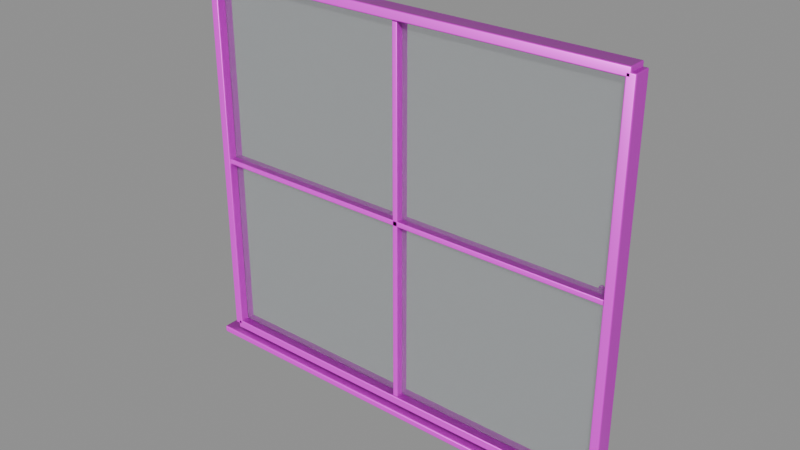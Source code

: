 # Source: model.blend  (saved by Blender 4.5.92; exported with 4.5.12 LTS)
import bpy
from mathutils import Matrix  # noqa: F401  (used for matrix-valued properties, if any)

bpy.ops.wm.read_factory_settings(use_empty=True)
scene = bpy.context.scene
scene.name = 'Empty'

# ---- collections
col_ast_16_004___d = bpy.data.collections.new('AST_16_004_窗_D'); scene.collection.children.link(col_ast_16_004___d)

# ---- images (referenced by path relative to the original .blend; pixels are not part of the script)
import os
ASSET_DIR = os.environ.get("B2B_ASSET_DIR", "")  # directory of the original .blend (textures are referenced by path, not embedded)
HERE = os.path.dirname(os.path.abspath(__file__))  # packed textures are extracted next to this script under _unpacked/

def load_image(name, relpath, width, height, colorspace="sRGB"):
    """Load a texture the original file referenced (path relative to the .blend, or extracted next to this script)."""
    p = next((c for c in (os.path.join(HERE, relpath), os.path.join(ASSET_DIR, relpath)) if relpath and os.path.exists(c)), "")
    if p:
        img = bpy.data.images.load(p, check_existing=True)
        img.name = name
    else:  # same state as the original file: an image datablock whose file is absent (Cycles renders it pink)
        img = bpy.data.images.new(name, width, height)
        img.source = "FILE"
        img.filepath = "//" + (relpath or name)
    img.colorspace_settings.name = colorspace
    return img
img_brushed_steel_basecolor_png = load_image('brushed_steel_basecolor.png', 'brushed_steel_basecolor.png', 1024, 1024, 'sRGB')
img_brushed_steel_ao_png = load_image('brushed_steel_ao.png', 'brushed_steel_ao.png', 1024, 1024, 'Non-Color')
img_brushed_steel_roughness_png = load_image('brushed_steel_roughness.png', 'brushed_steel_roughness.png', 1024, 1024, 'Non-Color')
img_brushed_steel_metallic_png = load_image('brushed_steel_metallic.png', 'brushed_steel_metallic.png', 1024, 1024, 'Non-Color')
img_brushed_steel_specular_png = load_image('brushed_steel_specular.png', 'brushed_steel_specular.png', 1024, 1024, 'Non-Color')
img_brushed_steel_normal_png = load_image('brushed_steel_normal.png', 'brushed_steel_normal.png', 1024, 1024, 'Non-Color')
img_brushed_steel_height_png = load_image('brushed_steel_height.png', 'brushed_steel_height.png', 1024, 1024, 'Non-Color')
img_brushed_steel_displacement_png = load_image('brushed_steel_displacement.png', 'brushed_steel_displacement.png', 1024, 1024, 'Non-Color')
img_brass_basecolor_png = load_image('brass_basecolor.png', 'brass_basecolor.png', 1024, 1024, 'sRGB')
img_brass_ao_png = load_image('brass_ao.png', 'brass_ao.png', 1024, 1024, 'Non-Color')
img_brass_roughness_png = load_image('brass_roughness.png', 'brass_roughness.png', 1024, 1024, 'Non-Color')
img_brass_metallic_png = load_image('brass_metallic.png', 'brass_metallic.png', 1024, 1024, 'Non-Color')
img_brass_specular_png = load_image('brass_specular.png', 'brass_specular.png', 1024, 1024, 'Non-Color')
img_brass_normal_png = load_image('brass_normal.png', 'brass_normal.png', 1024, 1024, 'Non-Color')
img_brass_height_png = load_image('brass_height.png', 'brass_height.png', 1024, 1024, 'Non-Color')
img_brass_displacement_png = load_image('brass_displacement.png', 'brass_displacement.png', 1024, 1024, 'Non-Color')

# ---- materials (node trees are filled in below, after node groups)
mat_brushed_steel = bpy.data.materials.new('brushed_steel')
mat_brushed_steel.diffuse_color = (0.6, 0.6, 0.6, 1.0)
mat_glass_clear = bpy.data.materials.new('glass_clear')
mat_glass_clear.diffuse_color = (0.92, 0.96, 0.98, 1.0)
mat_brass = bpy.data.materials.new('brass')
mat_brass.diffuse_color = (0.6, 0.6, 0.6, 1.0)

# ---- material node trees
mat_brushed_steel.use_nodes = True; mat_brushed_steel.node_tree.nodes.clear()
_N = mat_brushed_steel.node_tree.nodes; _L = mat_brushed_steel.node_tree.links
n0 = _N.new('ShaderNodeOutputMaterial'); n0.name = 'Material Output'; n0.location = (1100, 0)
n1 = _N.new('ShaderNodeBsdfPrincipled'); n1.name = 'Principled BSDF'; n1.location = (760, 0)
n1.inputs[15].default_value = 0.28
n2 = _N.new('ShaderNodeNewGeometry'); n2.name = 'Geometry'; n2.location = (-1300, 0)
n3 = _N.new('ShaderNodeVectorMath'); n3.name = 'Vector Math'; n3.location = (-1080, 0)
n3.operation = 'SCALE'
n3.inputs[3].default_value = 1.8
n4 = _N.new('ShaderNodeTexImage'); n4.name = 'Image Texture'; n4.location = (-820, 520)
n4.label = 'basecolor'
n4.image = img_brushed_steel_basecolor_png
n4.projection = 'BOX'
n4.projection_blend = 0.15
n5 = _N.new('ShaderNodeTexImage'); n5.name = 'Image Texture.001'; n5.location = (-820, 300)
n5.label = 'ao'
n5.image = img_brushed_steel_ao_png
n5.projection = 'BOX'
n5.projection_blend = 0.15
n6 = _N.new('ShaderNodeTexImage'); n6.name = 'Image Texture.002'; n6.location = (-820, 90)
n6.label = 'roughness'
n6.image = img_brushed_steel_roughness_png
n6.projection = 'BOX'
n6.projection_blend = 0.15
n7 = _N.new('ShaderNodeTexImage'); n7.name = 'Image Texture.003'; n7.location = (-820, -120)
n7.label = 'metallic'
n7.image = img_brushed_steel_metallic_png
n7.projection = 'BOX'
n7.projection_blend = 0.15
n8 = _N.new('ShaderNodeTexImage'); n8.name = 'Image Texture.004'; n8.location = (-820, -330)
n8.label = 'specular'
n8.image = img_brushed_steel_specular_png
n8.projection = 'BOX'
n8.projection_blend = 0.15
n9 = _N.new('ShaderNodeTexImage'); n9.name = 'Image Texture.005'; n9.location = (-820, -540)
n9.label = 'normal'
n9.image = img_brushed_steel_normal_png
n9.projection = 'BOX'
n9.projection_blend = 0.15
n10 = _N.new('ShaderNodeTexImage'); n10.name = 'Image Texture.006'; n10.location = (-820, -750)
n10.label = 'height'
n10.image = img_brushed_steel_height_png
n10.projection = 'BOX'
n10.projection_blend = 0.15
n11 = _N.new('ShaderNodeTexImage'); n11.name = 'Image Texture.007'; n11.location = (-820, -960)
n11.label = 'displacement'
n11.image = img_brushed_steel_displacement_png
n11.projection = 'BOX'
n11.projection_blend = 0.15
n12 = _N.new('ShaderNodeMixRGB'); n12.name = 'Mix (Legacy)'; n12.location = (-260, 480)
n12.blend_type = 'MULTIPLY'
n12.inputs[0].default_value = 0.78
n13 = _N.new('ShaderNodeNormalMap'); n13.name = 'Normal Map'; n13.location = (60, -420)
n13.inputs[0].default_value = 0.52
n14 = _N.new('ShaderNodeBump'); n14.name = 'Bump'; n14.location = (300, -420)
n14.inputs[0].default_value = 0.14
n14.inputs[1].default_value = 0.0025
n15 = _N.new('ShaderNodeDisplacement'); n15.name = 'Displacement'; n15.location = (300, -700)
n15.inputs[2].default_value = 0.012
_L.new(n1.outputs[0], n0.inputs[0])
_L.new(n2.outputs[0], n3.inputs[0])
_L.new(n3.outputs[0], n4.inputs[0])
_L.new(n3.outputs[0], n5.inputs[0])
_L.new(n3.outputs[0], n6.inputs[0])
_L.new(n3.outputs[0], n7.inputs[0])
_L.new(n3.outputs[0], n8.inputs[0])
_L.new(n3.outputs[0], n9.inputs[0])
_L.new(n3.outputs[0], n10.inputs[0])
_L.new(n3.outputs[0], n11.inputs[0])
_L.new(n4.outputs[0], n12.inputs[1])
_L.new(n5.outputs[0], n12.inputs[2])
_L.new(n12.outputs[0], n1.inputs[0])
_L.new(n6.outputs[0], n1.inputs[2])
_L.new(n7.outputs[0], n1.inputs[1])
_L.new(n8.outputs[0], n1.inputs[13])
_L.new(n9.outputs[0], n13.inputs[1])
_L.new(n10.outputs[0], n14.inputs[3])
_L.new(n13.outputs[0], n14.inputs[4])
_L.new(n14.outputs[0], n1.inputs[5])
_L.new(n11.outputs[0], n15.inputs[0])
_L.new(n15.outputs[0], n0.inputs[2])
n0.is_active_output = True
mat_glass_clear.use_nodes = True; mat_glass_clear.node_tree.nodes.clear()
_N = mat_glass_clear.node_tree.nodes; _L = mat_glass_clear.node_tree.links
n0 = _N.new('ShaderNodeBsdfPrincipled'); n0.name = 'Principled BSDF'; n0.location = (-200, 100)
n0.inputs[0].default_value = (0.92, 0.96, 0.98, 1.0)
n0.inputs[2].default_value = 0.06
n0.inputs[3].default_value = 1.45
n0.inputs[18].default_value = 0.92
n1 = _N.new('ShaderNodeOutputMaterial'); n1.name = 'Material Output'; n1.location = (200, 100)
_L.new(n0.outputs[0], n1.inputs[0])
n1.is_active_output = True
mat_brass.use_nodes = True; mat_brass.node_tree.nodes.clear()
_N = mat_brass.node_tree.nodes; _L = mat_brass.node_tree.links
n0 = _N.new('ShaderNodeOutputMaterial'); n0.name = 'Material Output'; n0.location = (1100, 0)
n1 = _N.new('ShaderNodeBsdfPrincipled'); n1.name = 'Principled BSDF'; n1.location = (760, 0)
n1.inputs[15].default_value = 0.28
n2 = _N.new('ShaderNodeNewGeometry'); n2.name = 'Geometry'; n2.location = (-1300, 0)
n3 = _N.new('ShaderNodeVectorMath'); n3.name = 'Vector Math'; n3.location = (-1080, 0)
n3.operation = 'SCALE'
n3.inputs[3].default_value = 1.8
n4 = _N.new('ShaderNodeTexImage'); n4.name = 'Image Texture'; n4.location = (-820, 520)
n4.label = 'basecolor'
n4.image = img_brass_basecolor_png
n4.projection = 'BOX'
n4.projection_blend = 0.15
n5 = _N.new('ShaderNodeTexImage'); n5.name = 'Image Texture.001'; n5.location = (-820, 300)
n5.label = 'ao'
n5.image = img_brass_ao_png
n5.projection = 'BOX'
n5.projection_blend = 0.15
n6 = _N.new('ShaderNodeTexImage'); n6.name = 'Image Texture.002'; n6.location = (-820, 90)
n6.label = 'roughness'
n6.image = img_brass_roughness_png
n6.projection = 'BOX'
n6.projection_blend = 0.15
n7 = _N.new('ShaderNodeTexImage'); n7.name = 'Image Texture.003'; n7.location = (-820, -120)
n7.label = 'metallic'
n7.image = img_brass_metallic_png
n7.projection = 'BOX'
n7.projection_blend = 0.15
n8 = _N.new('ShaderNodeTexImage'); n8.name = 'Image Texture.004'; n8.location = (-820, -330)
n8.label = 'specular'
n8.image = img_brass_specular_png
n8.projection = 'BOX'
n8.projection_blend = 0.15
n9 = _N.new('ShaderNodeTexImage'); n9.name = 'Image Texture.005'; n9.location = (-820, -540)
n9.label = 'normal'
n9.image = img_brass_normal_png
n9.projection = 'BOX'
n9.projection_blend = 0.15
n10 = _N.new('ShaderNodeTexImage'); n10.name = 'Image Texture.006'; n10.location = (-820, -750)
n10.label = 'height'
n10.image = img_brass_height_png
n10.projection = 'BOX'
n10.projection_blend = 0.15
n11 = _N.new('ShaderNodeTexImage'); n11.name = 'Image Texture.007'; n11.location = (-820, -960)
n11.label = 'displacement'
n11.image = img_brass_displacement_png
n11.projection = 'BOX'
n11.projection_blend = 0.15
n12 = _N.new('ShaderNodeMixRGB'); n12.name = 'Mix (Legacy)'; n12.location = (-260, 480)
n12.blend_type = 'MULTIPLY'
n12.inputs[0].default_value = 0.78
n13 = _N.new('ShaderNodeNormalMap'); n13.name = 'Normal Map'; n13.location = (60, -420)
n13.inputs[0].default_value = 0.52
n14 = _N.new('ShaderNodeBump'); n14.name = 'Bump'; n14.location = (300, -420)
n14.inputs[0].default_value = 0.14
n14.inputs[1].default_value = 0.0025
n15 = _N.new('ShaderNodeDisplacement'); n15.name = 'Displacement'; n15.location = (300, -700)
n15.inputs[2].default_value = 0.012
_L.new(n1.outputs[0], n0.inputs[0])
_L.new(n2.outputs[0], n3.inputs[0])
_L.new(n3.outputs[0], n4.inputs[0])
_L.new(n3.outputs[0], n5.inputs[0])
_L.new(n3.outputs[0], n6.inputs[0])
_L.new(n3.outputs[0], n7.inputs[0])
_L.new(n3.outputs[0], n8.inputs[0])
_L.new(n3.outputs[0], n9.inputs[0])
_L.new(n3.outputs[0], n10.inputs[0])
_L.new(n3.outputs[0], n11.inputs[0])
_L.new(n4.outputs[0], n12.inputs[1])
_L.new(n5.outputs[0], n12.inputs[2])
_L.new(n12.outputs[0], n1.inputs[0])
_L.new(n6.outputs[0], n1.inputs[2])
_L.new(n7.outputs[0], n1.inputs[1])
_L.new(n8.outputs[0], n1.inputs[13])
_L.new(n9.outputs[0], n13.inputs[1])
_L.new(n10.outputs[0], n14.inputs[3])
_L.new(n13.outputs[0], n14.inputs[4])
_L.new(n14.outputs[0], n1.inputs[5])
_L.new(n11.outputs[0], n15.inputs[0])
_L.new(n15.outputs[0], n0.inputs[2])
n0.is_active_output = True

# ---- meshes
me_cube_169 = bpy.data.meshes.new('Cube.169')
me_cube_169.from_pydata([(-0.025, -0.05, -1.05), (-0.025, -0.05, 1.05), (-0.025, 0.05, -1.05), (-0.025, 0.05, 1.05), (0.025, -0.05, -1.05), (0.025, -0.05, 1.05), (0.025, 0.05, -1.05), (0.025, 0.05, 1.05)], [], [(0, 1, 3, 2), (2, 3, 7, 6), (6, 7, 5, 4), (4, 5, 1, 0), (2, 6, 4, 0), (7, 3, 1, 5)])
_uv = me_cube_169.uv_layers.new(name='UVMap')
_uv.uv.foreach_set('vector', [0.375, 0.0, 0.625, 0.0, 0.625, 0.25, 0.375, 0.25, 0.375, 0.25, 0.625, 0.25, 0.625, 0.5, 0.375, 0.5, 0.375, 0.5, 0.625, 0.5, 0.625, 0.75, 0.375, 0.75, 0.375, 0.75, 0.625, 0.75, 0.625, 1.0, 0.375, 1.0, 0.125, 0.5, 0.375, 0.5, 0.375, 0.75, 0.125, 0.75, 0.625, 0.5, 0.875, 0.5, 0.875, 0.75, 0.625, 0.75])
me_cube_169.materials.append(mat_brushed_steel)
me_cube_169.update()
me_cube_170 = bpy.data.meshes.new('Cube.170')
me_cube_170.from_pydata([(-0.025, -0.05, -1.05), (-0.025, -0.05, 1.05), (-0.025, 0.05, -1.05), (-0.025, 0.05, 1.05), (0.025, -0.05, -1.05), (0.025, -0.05, 1.05), (0.025, 0.05, -1.05), (0.025, 0.05, 1.05)], [], [(0, 1, 3, 2), (2, 3, 7, 6), (6, 7, 5, 4), (4, 5, 1, 0), (2, 6, 4, 0), (7, 3, 1, 5)])
_uv = me_cube_170.uv_layers.new(name='UVMap')
_uv.uv.foreach_set('vector', [0.375, 0.0, 0.625, 0.0, 0.625, 0.25, 0.375, 0.25, 0.375, 0.25, 0.625, 0.25, 0.625, 0.5, 0.375, 0.5, 0.375, 0.5, 0.625, 0.5, 0.625, 0.75, 0.375, 0.75, 0.375, 0.75, 0.625, 0.75, 0.625, 1.0, 0.375, 1.0, 0.125, 0.5, 0.375, 0.5, 0.375, 0.75, 0.125, 0.75, 0.625, 0.5, 0.875, 0.5, 0.875, 0.75, 0.625, 0.75])
me_cube_170.materials.append(mat_brushed_steel)
me_cube_170.update()
me_cube_171 = bpy.data.meshes.new('Cube.171')
me_cube_171.from_pydata([(-1.2, -0.05, -0.025), (-1.2, -0.05, 0.025), (-1.2, 0.05, -0.025), (-1.2, 0.05, 0.025), (1.2, -0.05, -0.025), (1.2, -0.05, 0.025), (1.2, 0.05, -0.025), (1.2, 0.05, 0.025)], [], [(0, 1, 3, 2), (2, 3, 7, 6), (6, 7, 5, 4), (4, 5, 1, 0), (2, 6, 4, 0), (7, 3, 1, 5)])
_uv = me_cube_171.uv_layers.new(name='UVMap')
_uv.uv.foreach_set('vector', [0.375, 0.0, 0.625, 0.0, 0.625, 0.25, 0.375, 0.25, 0.375, 0.25, 0.625, 0.25, 0.625, 0.5, 0.375, 0.5, 0.375, 0.5, 0.625, 0.5, 0.625, 0.75, 0.375, 0.75, 0.375, 0.75, 0.625, 0.75, 0.625, 1.0, 0.375, 1.0, 0.125, 0.5, 0.375, 0.5, 0.375, 0.75, 0.125, 0.75, 0.625, 0.5, 0.875, 0.5, 0.875, 0.75, 0.625, 0.75])
me_cube_171.materials.append(mat_brushed_steel)
me_cube_171.update()
me_cube_172 = bpy.data.meshes.new('Cube.172')
me_cube_172.from_pydata([(-1.2, -0.05, -0.025), (-1.2, -0.05, 0.025), (-1.2, 0.05, -0.025), (-1.2, 0.05, 0.025), (1.2, -0.05, -0.025), (1.2, -0.05, 0.025), (1.2, 0.05, -0.025), (1.2, 0.05, 0.025)], [], [(0, 1, 3, 2), (2, 3, 7, 6), (6, 7, 5, 4), (4, 5, 1, 0), (2, 6, 4, 0), (7, 3, 1, 5)])
_uv = me_cube_172.uv_layers.new(name='UVMap')
_uv.uv.foreach_set('vector', [0.375, 0.0, 0.625, 0.0, 0.625, 0.25, 0.375, 0.25, 0.375, 0.25, 0.625, 0.25, 0.625, 0.5, 0.375, 0.5, 0.375, 0.5, 0.625, 0.5, 0.625, 0.75, 0.375, 0.75, 0.375, 0.75, 0.625, 0.75, 0.625, 1.0, 0.375, 1.0, 0.125, 0.5, 0.375, 0.5, 0.375, 0.75, 0.125, 0.75, 0.625, 0.5, 0.875, 0.5, 0.875, 0.75, 0.625, 0.75])
me_cube_172.materials.append(mat_brushed_steel)
me_cube_172.update()
me_cube_173 = bpy.data.meshes.new('Cube.173')
me_cube_173.from_pydata([(-0.015, -0.04, -1.05), (-0.015, -0.04, 1.05), (-0.015, 0.04, -1.05), (-0.015, 0.04, 1.05), (0.015, -0.04, -1.05), (0.015, -0.04, 1.05), (0.015, 0.04, -1.05), (0.015, 0.04, 1.05)], [], [(0, 1, 3, 2), (2, 3, 7, 6), (6, 7, 5, 4), (4, 5, 1, 0), (2, 6, 4, 0), (7, 3, 1, 5)])
_uv = me_cube_173.uv_layers.new(name='UVMap')
_uv.uv.foreach_set('vector', [0.375, 0.0, 0.625, 0.0, 0.625, 0.25, 0.375, 0.25, 0.375, 0.25, 0.625, 0.25, 0.625, 0.5, 0.375, 0.5, 0.375, 0.5, 0.625, 0.5, 0.625, 0.75, 0.375, 0.75, 0.375, 0.75, 0.625, 0.75, 0.625, 1.0, 0.375, 1.0, 0.125, 0.5, 0.375, 0.5, 0.375, 0.75, 0.125, 0.75, 0.625, 0.5, 0.875, 0.5, 0.875, 0.75, 0.625, 0.75])
me_cube_173.materials.append(mat_brushed_steel)
me_cube_173.update()
me_cube_174 = bpy.data.meshes.new('Cube.174')
me_cube_174.from_pydata([(-1.2, -0.04, -0.015), (-1.2, -0.04, 0.015), (-1.2, 0.04, -0.015), (-1.2, 0.04, 0.015), (1.2, -0.04, -0.015), (1.2, -0.04, 0.015), (1.2, 0.04, -0.015), (1.2, 0.04, 0.015)], [], [(0, 1, 3, 2), (2, 3, 7, 6), (6, 7, 5, 4), (4, 5, 1, 0), (2, 6, 4, 0), (7, 3, 1, 5)])
_uv = me_cube_174.uv_layers.new(name='UVMap')
_uv.uv.foreach_set('vector', [0.375, 0.0, 0.625, 0.0, 0.625, 0.25, 0.375, 0.25, 0.375, 0.25, 0.625, 0.25, 0.625, 0.5, 0.375, 0.5, 0.375, 0.5, 0.625, 0.5, 0.625, 0.75, 0.375, 0.75, 0.375, 0.75, 0.625, 0.75, 0.625, 1.0, 0.375, 1.0, 0.125, 0.5, 0.375, 0.5, 0.375, 0.75, 0.125, 0.75, 0.625, 0.5, 0.875, 0.5, 0.875, 0.75, 0.625, 0.75])
me_cube_174.materials.append(mat_brushed_steel)
me_cube_174.update()
me_cube_175 = bpy.data.meshes.new('Cube.175')
me_cube_175.from_pydata([(-1.175, -0.003, -1.025), (-1.175, -0.003, 1.025), (-1.175, 0.003, -1.025), (-1.175, 0.003, 1.025), (1.175, -0.003, -1.025), (1.175, -0.003, 1.025), (1.175, 0.003, -1.025), (1.175, 0.003, 1.025)], [], [(0, 1, 3, 2), (2, 3, 7, 6), (6, 7, 5, 4), (4, 5, 1, 0), (2, 6, 4, 0), (7, 3, 1, 5)])
_uv = me_cube_175.uv_layers.new(name='UVMap')
_uv.uv.foreach_set('vector', [0.375, 0.0, 0.625, 0.0, 0.625, 0.25, 0.375, 0.25, 0.375, 0.25, 0.625, 0.25, 0.625, 0.5, 0.375, 0.5, 0.375, 0.5, 0.625, 0.5, 0.625, 0.75, 0.375, 0.75, 0.375, 0.75, 0.625, 0.75, 0.625, 1.0, 0.375, 1.0, 0.125, 0.5, 0.375, 0.5, 0.375, 0.75, 0.125, 0.75, 0.625, 0.5, 0.875, 0.5, 0.875, 0.75, 0.625, 0.75])
me_cube_175.materials.append(mat_glass_clear)
me_cube_175.update()
me_cube_176 = bpy.data.meshes.new('Cube.176')
me_cube_176.from_pydata([(-1.28, -0.09, -0.02), (-1.28, -0.09, 0.02), (-1.28, 0.09, -0.02), (-1.28, 0.09, 0.02), (1.28, -0.09, -0.02), (1.28, -0.09, 0.02), (1.28, 0.09, -0.02), (1.28, 0.09, 0.02)], [], [(0, 1, 3, 2), (2, 3, 7, 6), (6, 7, 5, 4), (4, 5, 1, 0), (2, 6, 4, 0), (7, 3, 1, 5)])
_uv = me_cube_176.uv_layers.new(name='UVMap')
_uv.uv.foreach_set('vector', [0.375, 0.0, 0.625, 0.0, 0.625, 0.25, 0.375, 0.25, 0.375, 0.25, 0.625, 0.25, 0.625, 0.5, 0.375, 0.5, 0.375, 0.5, 0.625, 0.5, 0.625, 0.75, 0.375, 0.75, 0.375, 0.75, 0.625, 0.75, 0.625, 1.0, 0.375, 1.0, 0.125, 0.5, 0.375, 0.5, 0.375, 0.75, 0.125, 0.75, 0.625, 0.5, 0.875, 0.5, 0.875, 0.75, 0.625, 0.75])
me_cube_176.materials.append(mat_brushed_steel)
me_cube_176.update()
me_ast_16_004___d_p08_tube_mesh = bpy.data.meshes.new('AST_16_004_窗_D_p08_tube_mesh')
me_ast_16_004___d_p08_tube_mesh.from_pydata([(-1.175, -1.028, 0.0), (-1.175, -1.027, -0.001763), (-1.175, -1.026, -0.002853), (-1.175, -1.024, -0.002853), (-1.175, -1.023, -0.001763), (-1.175, -1.022, -3.674e-19), (-1.175, -1.023, 0.001763), (-1.175, -1.024, 0.002853), (-1.175, -1.026, 0.002853), (-1.175, -1.027, 0.001763), (1.177, -1.027, 0.0), (1.177, -1.027, -0.001763), (1.176, -1.026, -0.002853), (1.174, -1.024, -0.002853), (1.173, -1.023, -0.001763), (1.173, -1.023, -3.674e-19), (1.173, -1.023, 0.001763), (1.174, -1.024, 0.002853), (1.176, -1.026, 0.002853), (1.177, -1.027, 0.001763), (1.177, 1.027, 0.0), (1.177, 1.027, -0.001763), (1.176, 1.026, -0.002853), (1.174, 1.024, -0.002853), (1.173, 1.023, -0.001763), (1.173, 1.023, -3.674e-19), (1.173, 1.023, 0.001763), (1.174, 1.024, 0.002853), (1.176, 1.026, 0.002853), (1.177, 1.027, 0.001763), (-1.177, 1.027, 0.0), (-1.177, 1.027, -0.001763), (-1.176, 1.026, -0.002853), (-1.174, 1.024, -0.002853), (-1.173, 1.023, -0.001763), (-1.173, 1.023, -3.674e-19), (-1.173, 1.023, 0.001763), (-1.174, 1.024, 0.002853), (-1.176, 1.026, 0.002853), (-1.177, 1.027, 0.001763), (-1.178, -1.025, 0.0), (-1.177, -1.025, -0.001763), (-1.176, -1.025, -0.002853), (-1.174, -1.025, -0.002853), (-1.173, -1.025, -0.001763), (-1.172, -1.025, -3.674e-19), (-1.173, -1.025, 0.001763), (-1.174, -1.025, 0.002853), (-1.176, -1.025, 0.002853), (-1.177, -1.025, 0.001763)], [], [(0, 1, 11, 10), (1, 2, 12, 11), (2, 3, 13, 12), (3, 4, 14, 13), (4, 5, 15, 14), (5, 6, 16, 15), (6, 7, 17, 16), (7, 8, 18, 17), (8, 9, 19, 18), (9, 0, 10, 19), (10, 11, 21, 20), (11, 12, 22, 21), (12, 13, 23, 22), (13, 14, 24, 23), (14, 15, 25, 24), (15, 16, 26, 25), (16, 17, 27, 26), (17, 18, 28, 27), (18, 19, 29, 28), (19, 10, 20, 29), (20, 21, 31, 30), (21, 22, 32, 31), (22, 23, 33, 32), (23, 24, 34, 33), (24, 25, 35, 34), (25, 26, 36, 35), (26, 27, 37, 36), (27, 28, 38, 37), (28, 29, 39, 38), (29, 20, 30, 39), (30, 31, 41, 40), (31, 32, 42, 41), (32, 33, 43, 42), (33, 34, 44, 43), (34, 35, 45, 44), (35, 36, 46, 45), (36, 37, 47, 46), (37, 38, 48, 47), (38, 39, 49, 48), (39, 30, 40, 49), (9, 8, 7, 6, 5, 4, 3, 2, 1, 0), (40, 41, 42, 43, 44, 45, 46, 47, 48, 49)])
me_ast_16_004___d_p08_tube_mesh.polygons.foreach_set('use_smooth', [True] * 42)
me_ast_16_004___d_p08_tube_mesh.materials.append(mat_brushed_steel)
me_ast_16_004___d_p08_tube_mesh.update()
me_cylinder_173 = bpy.data.meshes.new('Cylinder.173')
me_cylinder_173.from_pydata([(0.0, 0.014, -0.01), (0.0, 0.014, 0.01), (0.001827, 0.01388, -0.01), (0.001827, 0.01388, 0.01), (0.003623, 0.01352, -0.01), (0.003623, 0.01352, 0.01), (0.005358, 0.01293, -0.01), (0.005358, 0.01293, 0.01), (0.007, 0.01212, -0.01), (0.007, 0.01212, 0.01), (0.008523, 0.01111, -0.01), (0.008523, 0.01111, 0.01), (0.009899, 0.009899, -0.01), (0.009899, 0.009899, 0.01), (0.01111, 0.008523, -0.01), (0.01111, 0.008523, 0.01), (0.01212, 0.007, -0.01), (0.01212, 0.007, 0.01), (0.01293, 0.005358, -0.01), (0.01293, 0.005358, 0.01), (0.01352, 0.003623, -0.01), (0.01352, 0.003623, 0.01), (0.01388, 0.001827, -0.01), (0.01388, 0.001827, 0.01), (0.014, 0.0, -0.01), (0.014, 0.0, 0.01), (0.01388, -0.001827, -0.01), (0.01388, -0.001827, 0.01), (0.01352, -0.003623, -0.01), (0.01352, -0.003623, 0.01), (0.01293, -0.005358, -0.01), (0.01293, -0.005358, 0.01), (0.01212, -0.007, -0.01), (0.01212, -0.007, 0.01), (0.01111, -0.008523, -0.01), (0.01111, -0.008523, 0.01), (0.009899, -0.009899, -0.01), (0.009899, -0.009899, 0.01), (0.008523, -0.01111, -0.01), (0.008523, -0.01111, 0.01), (0.007, -0.01212, -0.01), (0.007, -0.01212, 0.01), (0.005358, -0.01293, -0.01), (0.005358, -0.01293, 0.01), (0.003623, -0.01352, -0.01), (0.003623, -0.01352, 0.01), (0.001827, -0.01388, -0.01), (0.001827, -0.01388, 0.01), (0.0, -0.014, -0.01), (0.0, -0.014, 0.01), (-0.001827, -0.01388, -0.01), (-0.001827, -0.01388, 0.01), (-0.003623, -0.01352, -0.01), (-0.003623, -0.01352, 0.01), (-0.005358, -0.01293, -0.01), (-0.005358, -0.01293, 0.01), (-0.007, -0.01212, -0.01), (-0.007, -0.01212, 0.01), (-0.008523, -0.01111, -0.01), (-0.008523, -0.01111, 0.01), (-0.009899, -0.009899, -0.01), (-0.009899, -0.009899, 0.01), (-0.01111, -0.008523, -0.01), (-0.01111, -0.008523, 0.01), (-0.01212, -0.007, -0.01), (-0.01212, -0.007, 0.01), (-0.01293, -0.005358, -0.01), (-0.01293, -0.005358, 0.01), (-0.01352, -0.003623, -0.01), (-0.01352, -0.003623, 0.01), (-0.01388, -0.001827, -0.01), (-0.01388, -0.001827, 0.01), (-0.014, 0.0, -0.01), (-0.014, 0.0, 0.01), (-0.01388, 0.001827, -0.01), (-0.01388, 0.001827, 0.01), (-0.01352, 0.003623, -0.01), (-0.01352, 0.003623, 0.01), (-0.01293, 0.005358, -0.01), (-0.01293, 0.005358, 0.01), (-0.01212, 0.007, -0.01), (-0.01212, 0.007, 0.01), (-0.01111, 0.008523, -0.01), (-0.01111, 0.008523, 0.01), (-0.009899, 0.009899, -0.01), (-0.009899, 0.009899, 0.01), (-0.008523, 0.01111, -0.01), (-0.008523, 0.01111, 0.01), (-0.007, 0.01212, -0.01), (-0.007, 0.01212, 0.01), (-0.005358, 0.01293, -0.01), (-0.005358, 0.01293, 0.01), (-0.003623, 0.01352, -0.01), (-0.003623, 0.01352, 0.01), (-0.001827, 0.01388, -0.01), (-0.001827, 0.01388, 0.01)], [], [(0, 1, 3, 2), (2, 3, 5, 4), (4, 5, 7, 6), (6, 7, 9, 8), (8, 9, 11, 10), (10, 11, 13, 12), (12, 13, 15, 14), (14, 15, 17, 16), (16, 17, 19, 18), (18, 19, 21, 20), (20, 21, 23, 22), (22, 23, 25, 24), (24, 25, 27, 26), (26, 27, 29, 28), (28, 29, 31, 30), (30, 31, 33, 32), (32, 33, 35, 34), (34, 35, 37, 36), (36, 37, 39, 38), (38, 39, 41, 40), (40, 41, 43, 42), (42, 43, 45, 44), (44, 45, 47, 46), (46, 47, 49, 48), (48, 49, 51, 50), (50, 51, 53, 52), (52, 53, 55, 54), (54, 55, 57, 56), (56, 57, 59, 58), (58, 59, 61, 60), (60, 61, 63, 62), (62, 63, 65, 64), (64, 65, 67, 66), (66, 67, 69, 68), (68, 69, 71, 70), (70, 71, 73, 72), (72, 73, 75, 74), (74, 75, 77, 76), (76, 77, 79, 78), (78, 79, 81, 80), (80, 81, 83, 82), (82, 83, 85, 84), (84, 85, 87, 86), (86, 87, 89, 88), (88, 89, 91, 90), (90, 91, 93, 92), (3, 1, 95, 93, 91, 89, 87, 85, 83, 81, 79, 77, 75, 73, 71, 69, 67, 65, 63, 61, 59, 57, 55, 53, 51, 49, 47, 45, 43, 41, 39, 37, 35, 33, 31, 29, 27, 25, 23, 21, 19, 17, 15, 13, 11, 9, 7, 5), (92, 93, 95, 94), (94, 95, 1, 0), (0, 2, 4, 6, 8, 10, 12, 14, 16, 18, 20, 22, 24, 26, 28, 30, 32, 34, 36, 38, 40, 42, 44, 46, 48, 50, 52, 54, 56, 58, 60, 62, 64, 66, 68, 70, 72, 74, 76, 78, 80, 82, 84, 86, 88, 90, 92, 94)])
me_cylinder_173.polygons.foreach_set('use_smooth', [True] * 50)
_uv = me_cylinder_173.uv_layers.new(name='UVMap')
_uv.uv.foreach_set('vector', [1.0, 0.5, 1.0, 1.0, 0.9792, 1.0, 0.9792, 0.5, 0.9792, 0.5, 0.9792, 1.0, 0.9583, 1.0, 0.9583, 0.5, 0.9583, 0.5, 0.9583, 1.0, 0.9375, 1.0, 0.9375, 0.5, 0.9375, 0.5, 0.9375, 1.0, 0.9167, 1.0, 0.9167, 0.5, 0.9167, 0.5, 0.9167, 1.0, 0.8958, 1.0, 0.8958, 0.5, 0.8958, 0.5, 0.8958, 1.0, 0.875, 1.0, 0.875, 0.5, 0.875, 0.5, 0.875, 1.0, 0.8542, 1.0, 0.8542, 0.5, 0.8542, 0.5, 0.8542, 1.0, 0.8333, 1.0, 0.8333, 0.5, 0.8333, 0.5, 0.8333, 1.0, 0.8125, 1.0, 0.8125, 0.5, 0.8125, 0.5, 0.8125, 1.0, 0.7917, 1.0, 0.7917, 0.5, 0.7917, 0.5, 0.7917, 1.0, 0.7708, 1.0, 0.7708, 0.5, 0.7708, 0.5, 0.7708, 1.0, 0.75, 1.0, 0.75, 0.5, 0.75, 0.5, 0.75, 1.0, 0.7292, 1.0, 0.7292, 0.5, 0.7292, 0.5, 0.7292, 1.0, 0.7083, 1.0, 0.7083, 0.5, 0.7083, 0.5, 0.7083, 1.0, 0.6875, 1.0, 0.6875, 0.5, 0.6875, 0.5, 0.6875, 1.0, 0.6667, 1.0, 0.6667, 0.5, 0.6667, 0.5, 0.6667, 1.0, 0.6458, 1.0, 0.6458, 0.5, 0.6458, 0.5, 0.6458, 1.0, 0.625, 1.0, 0.625, 0.5, 0.625, 0.5, 0.625, 1.0, 0.6042, 1.0, 0.6042, 0.5, 0.6042, 0.5, 0.6042, 1.0, 0.5833, 1.0, 0.5833, 0.5, 0.5833, 0.5, 0.5833, 1.0, 0.5625, 1.0, 0.5625, 0.5, 0.5625, 0.5, 0.5625, 1.0, 0.5417, 1.0, 0.5417, 0.5, 0.5417, 0.5, 0.5417, 1.0, 0.5208, 1.0, 0.5208, 0.5, 0.5208, 0.5, 0.5208, 1.0, 0.5, 1.0, 0.5, 0.5, 0.5, 0.5, 0.5, 1.0, 0.4792, 1.0, 0.4792, 0.5, 0.4792, 0.5, 0.4792, 1.0, 0.4583, 1.0, 0.4583, 0.5, 0.4583, 0.5, 0.4583, 1.0, 0.4375, 1.0, 0.4375, 0.5, 0.4375, 0.5, 0.4375, 1.0, 0.4167, 1.0, 0.4167, 0.5, 0.4167, 0.5, 0.4167, 1.0, 0.3958, 1.0, 0.3958, 0.5, 0.3958, 0.5, 0.3958, 1.0, 0.375, 1.0, 0.375, 0.5, 0.375, 0.5, 0.375, 1.0, 0.3542, 1.0, 0.3542, 0.5, 0.3542, 0.5, 0.3542, 1.0, 0.3333, 1.0, 0.3333, 0.5, 0.3333, 0.5, 0.3333, 1.0, 0.3125, 1.0, 0.3125, 0.5, 0.3125, 0.5, 0.3125, 1.0, 0.2917, 1.0, 0.2917, 0.5, 0.2917, 0.5, 0.2917, 1.0, 0.2708, 1.0, 0.2708, 0.5, 0.2708, 0.5, 0.2708, 1.0, 0.25, 1.0, 0.25, 0.5, 0.25, 0.5, 0.25, 1.0, 0.2292, 1.0, 0.2292, 0.5, 0.2292, 0.5, 0.2292, 1.0, 0.2083, 1.0, 0.2083, 0.5, 0.2083, 0.5, 0.2083, 1.0, 0.1875, 1.0, 0.1875, 0.5, 0.1875, 0.5, 0.1875, 1.0, 0.1667, 1.0, 0.1667, 0.5, 0.1667, 0.5, 0.1667, 1.0, 0.1458, 1.0, 0.1458, 0.5, 0.1458, 0.5, 0.1458, 1.0, 0.125, 1.0, 0.125, 0.5, 0.125, 0.5, 0.125, 1.0, 0.1042, 1.0, 0.1042, 0.5, 0.1042, 0.5, 0.1042, 1.0, 0.08333, 1.0, 0.08333, 0.5, 0.08333, 0.5, 0.08333, 1.0, 0.0625, 1.0, 0.0625, 0.5, 0.0625, 0.5, 0.0625, 1.0, 0.04167, 1.0, 0.04167, 0.5, 0.2813, 0.4879, 0.25, 0.49, 0.2187, 0.4879, 0.1879, 0.4818, 0.1582, 0.4717, 0.13, 0.4578, 0.1039, 0.4404, 0.08029, 0.4197, 0.0596, 0.3961, 0.04215, 0.37, 0.02827, 0.3418, 0.01818, 0.3121, 0.01205, 0.2813, 0.01, 0.25, 0.01205, 0.2187, 0.01818, 0.1879, 0.02827, 0.1582, 0.04215, 0.13, 0.0596, 0.1039, 0.08029, 0.08029, 0.1039, 0.0596, 0.13, 0.04215, 0.1582, 0.02827, 0.1879, 0.01818, 0.2187, 0.01205, 0.25, 0.01, 0.2813, 0.01205, 0.3121, 0.01818, 0.3418, 0.02827, 0.37, 0.04215, 0.3961, 0.0596, 0.4197, 0.08029, 0.4404, 0.1039, 0.4578, 0.13, 0.4717, 0.1582, 0.4818, 0.1879, 0.4879, 0.2187, 0.49, 0.25, 0.4879, 0.2813, 0.4818, 0.3121, 0.4717, 0.3418, 0.4578, 0.37, 0.4404, 0.3961, 0.4197, 0.4197, 0.3961, 0.4404, 0.37, 0.4578, 0.3418, 0.4717, 0.3121, 0.4818, 0.04167, 0.5, 0.04167, 1.0, 0.02083, 1.0, 0.02083, 0.5, 0.02083, 0.5, 0.02083, 1.0, 3.763e-07, 1.0, 3.763e-07, 0.5, 0.75, 0.49, 0.7813, 0.4879, 0.8121, 0.4818, 0.8418, 0.4717, 0.87, 0.4578, 0.8961, 0.4404, 0.9197, 0.4197, 0.9404, 0.3961, 0.9578, 0.37, 0.9717, 0.3418, 0.9818, 0.3121, 0.9879, 0.2813, 0.99, 0.25, 0.9879, 0.2187, 0.9818, 0.1879, 0.9717, 0.1582, 0.9578, 0.13, 0.9404, 0.1039, 0.9197, 0.08029, 0.8961, 0.0596, 0.87, 0.04215, 0.8418, 0.02827, 0.8121, 0.01818, 0.7813, 0.01205, 0.75, 0.01, 0.7187, 0.01205, 0.6879, 0.01818, 0.6582, 0.02827, 0.63, 0.04215, 0.6039, 0.0596, 0.5803, 0.08029, 0.5596, 0.1039, 0.5422, 0.13, 0.5283, 0.1582, 0.5182, 0.1879, 0.5121, 0.2187, 0.51, 0.25, 0.5121, 0.2813, 0.5182, 0.3121, 0.5283, 0.3418, 0.5422, 0.37, 0.5596, 0.3961, 0.5803, 0.4197, 0.6039, 0.4404, 0.63, 0.4578, 0.6582, 0.4717, 0.6879, 0.4818, 0.7187, 0.4879])
me_cylinder_173.materials.append(mat_brass)
me_cylinder_173.update()

# ---- objects
ob_ast_16_004___d_p00_box = bpy.data.objects.new('AST_16_004_窗_D_p00_box', me_cube_169)
ob_ast_16_004___d_p01_box = bpy.data.objects.new('AST_16_004_窗_D_p01_box', me_cube_170)
ob_ast_16_004___d_p02_box = bpy.data.objects.new('AST_16_004_窗_D_p02_box', me_cube_171)
ob_ast_16_004___d_p03_box = bpy.data.objects.new('AST_16_004_窗_D_p03_box', me_cube_172)
ob_ast_16_004___d_p04_box = bpy.data.objects.new('AST_16_004_窗_D_p04_box', me_cube_173)
ob_ast_16_004___d_p05_box = bpy.data.objects.new('AST_16_004_窗_D_p05_box', me_cube_174)
ob_ast_16_004___d_p06_box = bpy.data.objects.new('AST_16_004_窗_D_p06_box', me_cube_175)
ob_ast_16_004___d_p07_box = bpy.data.objects.new('AST_16_004_窗_D_p07_box', me_cube_176)
ob_ast_16_004___d_p08_tube = bpy.data.objects.new('AST_16_004_窗_D_p08_tube', me_ast_16_004___d_p08_tube_mesh)
ob_ast_16_004___d_p09_cyl = bpy.data.objects.new('AST_16_004_窗_D_p09_cyl', me_cylinder_173)

# ---- transforms, parenting, visibility, modifiers, constraints
ob_ast_16_004___d_p00_box.location = (-1.2, 0.0, 1.05)
_m = ob_ast_16_004___d_p00_box.modifiers.new('edge_bevel', 'BEVEL')
_m.width = 0.006
_m.width_pct = 0.006
_m.segments = 3
_m = ob_ast_16_004___d_p00_box.modifiers.new('weighted_normal', 'WEIGHTED_NORMAL')
ob_ast_16_004___d_p01_box.location = (1.2, 0.0, 1.05)
_m = ob_ast_16_004___d_p01_box.modifiers.new('edge_bevel', 'BEVEL')
_m.width = 0.006
_m.width_pct = 0.006
_m.segments = 3
_m = ob_ast_16_004___d_p01_box.modifiers.new('weighted_normal', 'WEIGHTED_NORMAL')
ob_ast_16_004___d_p02_box.location = (0.0, 0.0, 0.0)
_m = ob_ast_16_004___d_p02_box.modifiers.new('edge_bevel', 'BEVEL')
_m.width = 0.006
_m.width_pct = 0.006
_m.segments = 3
_m = ob_ast_16_004___d_p02_box.modifiers.new('weighted_normal', 'WEIGHTED_NORMAL')
ob_ast_16_004___d_p03_box.location = (0.0, 0.0, 2.1)
_m = ob_ast_16_004___d_p03_box.modifiers.new('edge_bevel', 'BEVEL')
_m.width = 0.006
_m.width_pct = 0.006
_m.segments = 3
_m = ob_ast_16_004___d_p03_box.modifiers.new('weighted_normal', 'WEIGHTED_NORMAL')
ob_ast_16_004___d_p04_box.location = (0.0, 0.0, 1.05)
_m = ob_ast_16_004___d_p04_box.modifiers.new('edge_bevel', 'BEVEL')
_m.width = 0.004
_m.width_pct = 0.004
_m.segments = 3
_m = ob_ast_16_004___d_p04_box.modifiers.new('weighted_normal', 'WEIGHTED_NORMAL')
ob_ast_16_004___d_p05_box.location = (0.0, 0.0, 1.05)
_m = ob_ast_16_004___d_p05_box.modifiers.new('edge_bevel', 'BEVEL')
_m.width = 0.004
_m.width_pct = 0.004
_m.segments = 3
_m = ob_ast_16_004___d_p05_box.modifiers.new('weighted_normal', 'WEIGHTED_NORMAL')
ob_ast_16_004___d_p06_box.location = (0.0, 0.0, 1.05)
_m = ob_ast_16_004___d_p06_box.modifiers.new('edge_bevel', 'BEVEL')
_m.width = 0.002
_m.width_pct = 0.002
_m.segments = 3
_m = ob_ast_16_004___d_p06_box.modifiers.new('weighted_normal', 'WEIGHTED_NORMAL')
ob_ast_16_004___d_p07_box.location = (0.0, 0.0, -0.05)
_m = ob_ast_16_004___d_p07_box.modifiers.new('edge_bevel', 'BEVEL')
_m.width = 0.008
_m.width_pct = 0.008
_m.segments = 3
_m = ob_ast_16_004___d_p07_box.modifiers.new('weighted_normal', 'WEIGHTED_NORMAL')
ob_ast_16_004___d_p08_tube.location = (0.0, 0.005, 1.05)
ob_ast_16_004___d_p08_tube.rotation_euler = (1.571, 0.0, 0.0)
ob_ast_16_004___d_p09_cyl.location = (1.1, 0.07, 1.05)
ob_ast_16_004___d_p09_cyl.rotation_euler = (1.571, 0.0, 0.0)
_m = ob_ast_16_004___d_p09_cyl.modifiers.new('edge_bevel', 'BEVEL')
_m.width = 0.008
_m.width_pct = 0.008
_m.segments = 3
_m = ob_ast_16_004___d_p09_cyl.modifiers.new('weighted_normal', 'WEIGHTED_NORMAL')

# ---- collection membership
col_ast_16_004___d.objects.link(ob_ast_16_004___d_p00_box)
col_ast_16_004___d.objects.link(ob_ast_16_004___d_p01_box)
col_ast_16_004___d.objects.link(ob_ast_16_004___d_p02_box)
col_ast_16_004___d.objects.link(ob_ast_16_004___d_p03_box)
col_ast_16_004___d.objects.link(ob_ast_16_004___d_p04_box)
col_ast_16_004___d.objects.link(ob_ast_16_004___d_p05_box)
col_ast_16_004___d.objects.link(ob_ast_16_004___d_p06_box)
col_ast_16_004___d.objects.link(ob_ast_16_004___d_p07_box)
col_ast_16_004___d.objects.link(ob_ast_16_004___d_p08_tube)
col_ast_16_004___d.objects.link(ob_ast_16_004___d_p09_cyl)

# ---- scene / render settings (as saved in the file)
scene.frame_start = 1; scene.frame_end = 250; scene.frame_set(1)
scene.render.engine = 'BLENDER_EEVEE_NEXT'
scene.render.image_settings.exr_codec = 'NONE'
scene.render.simplify_subdivision_render = 0
scene.render.simplify_child_particles_render = 0.0
scene.eevee.use_volume_custom_range = False
scene.eevee.use_fast_gi = False
scene.eevee.use_shadows = False
scene.view_settings.white_balance_temperature = 0.0
scene.view_settings.white_balance_tint = 0.0
scene.view_settings.white_balance_whitepoint = (2.97, 0.5193, -0.0414)
bpy.context.view_layer.update()

# ---- added for rendering (the .blend has no active camera and no usable light): camera, sun + grey world if the file has none
cam_auto = bpy.data.cameras.new('AutoCamera')
cam_auto.lens = 50.0
cam_auto.sensor_width = 36.0
cam_auto.clip_end = 1000.0
ob_auto_camera = bpy.data.objects.new('AutoCamera', cam_auto)
scene.collection.objects.link(ob_auto_camera)
ob_auto_camera.location = (3.12447, -3.74936, 3.52708)
ob_auto_camera.rotation_euler = (1.09748, -7.21219e-08, 0.694738)
scene.camera = ob_auto_camera
light_auto_sun = bpy.data.lights.new('AutoSun', 'SUN')
light_auto_sun.energy = 3.0
light_auto_sun.angle = 0.0523599
ob_auto_sun = bpy.data.objects.new('AutoSun', light_auto_sun)
scene.collection.objects.link(ob_auto_sun)
ob_auto_sun.rotation_euler = (0.872665, 0.174533, 0.523599)
if scene.world is None:
    world_auto = bpy.data.worlds.new('AutoWorld')
    world_auto.color = (0.3, 0.3, 0.3)
    scene.world = world_auto
bpy.context.view_layer.update()

